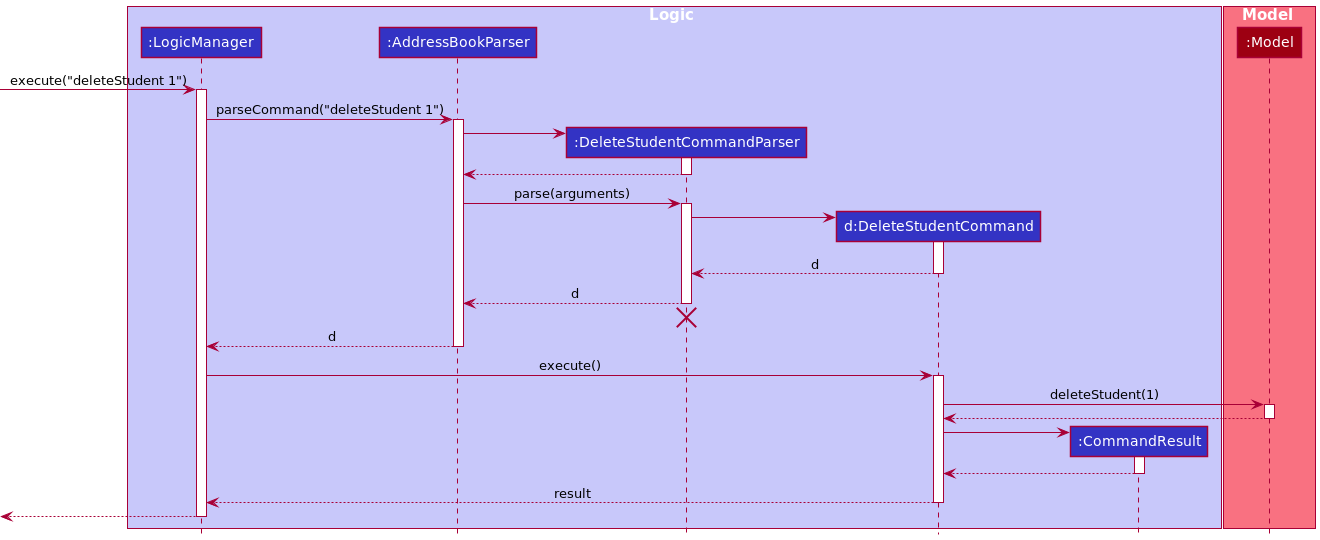

The diagram above was rendered by PlantUML. Its source (embedded in the PNG):
@startuml
!include style.puml

box Logic LOGIC_COLOR_T1
participant ":LogicManager" as LogicManager LOGIC_COLOR
participant ":AddressBookParser" as AddressBookParser LOGIC_COLOR
participant ":DeleteStudentCommandParser" as DeleteStudentCommandParser LOGIC_COLOR
participant "d:DeleteStudentCommand" as DeleteStudentCommand LOGIC_COLOR
participant ":CommandResult" as CommandResult LOGIC_COLOR
end box

box Model MODEL_COLOR_T1
participant ":Model" as Model MODEL_COLOR
end box

[-> LogicManager : execute("deleteStudent 1")
activate LogicManager

LogicManager -> AddressBookParser : parseCommand("deleteStudent 1")
activate AddressBookParser

create DeleteStudentCommandParser
AddressBookParser -> DeleteStudentCommandParser
activate DeleteStudentCommandParser

DeleteStudentCommandParser --> AddressBookParser
deactivate DeleteStudentCommandParser

AddressBookParser -> DeleteStudentCommandParser : parse(arguments)
activate DeleteStudentCommandParser

create DeleteStudentCommand
DeleteStudentCommandParser -> DeleteStudentCommand
activate DeleteStudentCommand

DeleteStudentCommand --> DeleteStudentCommandParser : d
deactivate DeleteStudentCommand

DeleteStudentCommandParser --> AddressBookParser : d
deactivate DeleteStudentCommandParser
'Hidden arrow to position the destroy marker below the end of the activation bar.
DeleteStudentCommandParser -[hidden]-> AddressBookParser
destroy DeleteStudentCommandParser

AddressBookParser --> LogicManager : d
deactivate AddressBookParser

LogicManager -> DeleteStudentCommand : execute()
activate DeleteStudentCommand

DeleteStudentCommand -> Model : deleteStudent(1)
activate Model

Model --> DeleteStudentCommand
deactivate Model

create CommandResult
DeleteStudentCommand -> CommandResult
activate CommandResult

CommandResult --> DeleteStudentCommand
deactivate CommandResult

DeleteStudentCommand --> LogicManager : result
deactivate DeleteStudentCommand

[<--LogicManager
deactivate LogicManager
@enduml